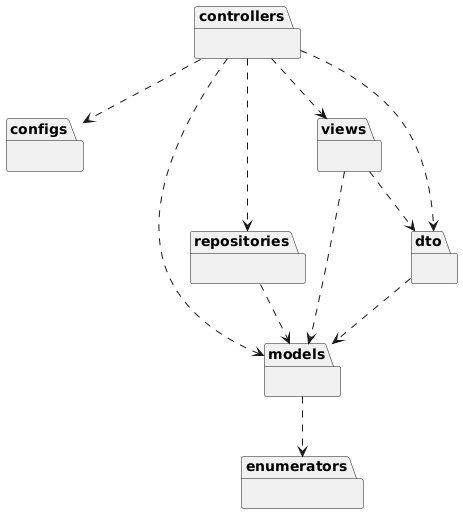

The diagram above was rendered by PlantUML. Its source (embedded in the PNG):
@startuml
package configs {}
package controllers {
}

package models {
}

package repositories {
}

package enumerators {
}

package views {
}

package dto {
}

' Relacionamentos entre pacotes
controllers ..> configs
controllers ..> repositories
controllers ..> models
controllers ..> dto
controllers ..> views
models ..> enumerators


' Relacionamentos repositories
repositories ..> models

' Relacionamentos views
views ..> dto
views ..> models

' Relacionamentos DTO
dto ..> models
@enduml